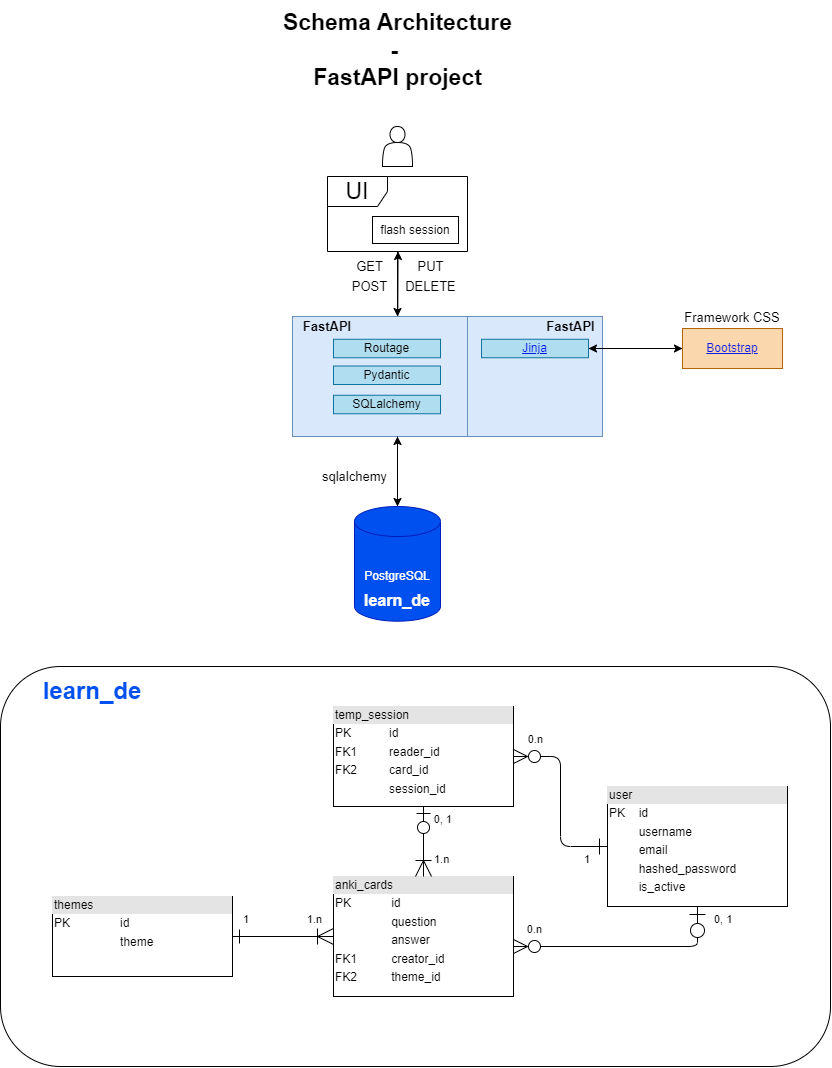

The diagram above was exported from draw.io. Its source (the exported page's mxGraphModel, read from the mxfile embedded in the PNG):
<mxGraphModel dx="1561" dy="823" grid="1" gridSize="10" guides="1" tooltips="1" connect="1" arrows="1" fold="1" page="1" pageScale="1" pageWidth="850" pageHeight="1100" math="0" shadow="0">
  <root>
    <mxCell id="0" />
    <mxCell id="1" parent="0" />
    <mxCell id="37" style="edgeStyle=none;html=1;entryX=0.504;entryY=1;entryDx=0;entryDy=0;entryPerimeter=0;fontSize=23;" parent="1" source="9" target="31" edge="1">
      <mxGeometry relative="1" as="geometry" />
    </mxCell>
    <mxCell id="9" value="" style="rounded=0;whiteSpace=wrap;html=1;fillColor=#dae8fc;strokeColor=#6c8ebf;" parent="1" vertex="1">
      <mxGeometry x="320" y="320" width="210" height="120" as="geometry" />
    </mxCell>
    <mxCell id="10" value="" style="endArrow=classic;html=1;exitX=0.5;exitY=1;exitDx=0;exitDy=0;" parent="1" source="9" target="11" edge="1">
      <mxGeometry width="50" height="50" relative="1" as="geometry">
        <mxPoint x="399.5" y="330" as="sourcePoint" />
        <mxPoint x="425.5" y="470" as="targetPoint" />
      </mxGeometry>
    </mxCell>
    <mxCell id="39" style="edgeStyle=none;html=1;entryX=0.5;entryY=1;entryDx=0;entryDy=0;fontSize=23;" parent="1" source="11" target="9" edge="1">
      <mxGeometry relative="1" as="geometry" />
    </mxCell>
    <mxCell id="11" value="PostgreSQL" style="shape=cylinder3;whiteSpace=wrap;html=1;boundedLbl=1;backgroundOutline=1;size=15;rounded=1;fillColor=#0050ef;strokeColor=#001DBC;fontColor=#ffffff;" parent="1" vertex="1">
      <mxGeometry x="382" y="510" width="86" height="114.67" as="geometry" />
    </mxCell>
    <mxCell id="12" value="Schema Architecture&lt;br style=&quot;font-size: 23px;&quot;&gt;-&amp;nbsp;&lt;br style=&quot;font-size: 23px;&quot;&gt;FastAPI project" style="text;strokeColor=none;fillColor=none;html=1;fontSize=23;fontStyle=1;verticalAlign=middle;align=center;rounded=1;labelBackgroundColor=none;" parent="1" vertex="1">
      <mxGeometry x="291" y="4" width="268" height="100" as="geometry" />
    </mxCell>
    <mxCell id="30" value="" style="shape=actor;whiteSpace=wrap;html=1;rounded=1;labelBackgroundColor=none;fontSize=23;" parent="1" vertex="1">
      <mxGeometry x="410" y="130" width="30" height="40" as="geometry" />
    </mxCell>
    <mxCell id="38" style="edgeStyle=none;html=1;entryX=0.5;entryY=0;entryDx=0;entryDy=0;fontSize=23;" parent="1" source="31" target="9" edge="1">
      <mxGeometry relative="1" as="geometry" />
    </mxCell>
    <mxCell id="31" value="UI" style="shape=umlFrame;whiteSpace=wrap;html=1;rounded=1;labelBackgroundColor=none;fontSize=23;" parent="1" vertex="1">
      <mxGeometry x="355" y="180" width="140" height="75" as="geometry" />
    </mxCell>
    <mxCell id="40" value="GET" style="text;html=1;strokeColor=none;fillColor=none;align=center;verticalAlign=middle;whiteSpace=wrap;rounded=0;labelBackgroundColor=none;fontSize=13;" parent="1" vertex="1">
      <mxGeometry x="370" y="260" width="55" height="20" as="geometry" />
    </mxCell>
    <mxCell id="41" value="sqlalchemy" style="text;html=1;strokeColor=none;fillColor=none;align=center;verticalAlign=middle;whiteSpace=wrap;rounded=0;labelBackgroundColor=none;fontSize=13;" parent="1" vertex="1">
      <mxGeometry x="355" y="470" width="55" height="20" as="geometry" />
    </mxCell>
    <mxCell id="42" value="flash session" style="rounded=0;whiteSpace=wrap;html=1;" parent="1" vertex="1">
      <mxGeometry x="400" y="220" width="86" height="27" as="geometry" />
    </mxCell>
    <mxCell id="43" value="POST" style="text;html=1;strokeColor=none;fillColor=none;align=center;verticalAlign=middle;whiteSpace=wrap;rounded=0;labelBackgroundColor=none;fontSize=13;" parent="1" vertex="1">
      <mxGeometry x="370" y="280" width="55" height="20" as="geometry" />
    </mxCell>
    <mxCell id="49" value="Routage" style="rounded=0;whiteSpace=wrap;html=1;fillColor=#b1ddf0;strokeColor=#10739e;" parent="1" vertex="1">
      <mxGeometry x="361" y="342.75" width="107" height="18.5" as="geometry" />
    </mxCell>
    <mxCell id="53" value="Pydantic" style="rounded=0;whiteSpace=wrap;html=1;fillColor=#b1ddf0;strokeColor=#10739e;" parent="1" vertex="1">
      <mxGeometry x="361" y="369.5" width="107" height="18.5" as="geometry" />
    </mxCell>
    <mxCell id="54" value="SQLalchemy" style="rounded=0;whiteSpace=wrap;html=1;fillColor=#b1ddf0;strokeColor=#10739e;" parent="1" vertex="1">
      <mxGeometry x="361" y="398.75" width="107" height="18.5" as="geometry" />
    </mxCell>
    <mxCell id="60" value="" style="rounded=0;whiteSpace=wrap;html=1;fillColor=#dae8fc;strokeColor=#6c8ebf;" parent="1" vertex="1">
      <mxGeometry x="495" y="320" width="135" height="120" as="geometry" />
    </mxCell>
    <mxCell id="75" value="&lt;b&gt;FastAPI&lt;/b&gt;" style="text;html=1;strokeColor=none;fillColor=none;align=center;verticalAlign=middle;whiteSpace=wrap;rounded=0;labelBackgroundColor=none;fontSize=13;" parent="1" vertex="1">
      <mxGeometry x="320" y="320" width="70" height="20" as="geometry" />
    </mxCell>
    <mxCell id="44" value="&lt;span&gt;Framework CSS&lt;/span&gt;" style="text;html=1;strokeColor=none;fillColor=none;align=center;verticalAlign=middle;whiteSpace=wrap;rounded=0;labelBackgroundColor=none;fontSize=13;fontStyle=0" parent="1" vertex="1">
      <mxGeometry x="705" y="309" width="110" height="23" as="geometry" />
    </mxCell>
    <mxCell id="77" value="&lt;b&gt;FastAPI&lt;/b&gt;" style="text;html=1;strokeColor=none;fillColor=none;align=center;verticalAlign=middle;whiteSpace=wrap;rounded=0;labelBackgroundColor=none;fontSize=13;" parent="1" vertex="1">
      <mxGeometry x="571" y="320" width="55" height="20" as="geometry" />
    </mxCell>
    <mxCell id="88" value="" style="edgeStyle=none;html=1;exitX=1;exitY=0.5;exitDx=0;exitDy=0;entryX=0;entryY=0.5;entryDx=0;entryDy=0;" parent="1" source="78" target="82" edge="1">
      <mxGeometry relative="1" as="geometry" />
    </mxCell>
    <UserObject label="Jinja" link="https://fastapi.tiangolo.com/advanced/templates/" id="78">
      <mxCell style="rounded=0;whiteSpace=wrap;html=1;fillColor=#b1ddf0;strokeColor=#10739e;fontStyle=4;fontColor=#0c1be9;" parent="1" vertex="1">
        <mxGeometry x="509" y="342.75" width="107" height="18.5" as="geometry" />
      </mxCell>
    </UserObject>
    <mxCell id="89" style="edgeStyle=none;html=1;exitX=0;exitY=0.5;exitDx=0;exitDy=0;entryX=1;entryY=0.5;entryDx=0;entryDy=0;" parent="1" source="82" target="78" edge="1">
      <mxGeometry relative="1" as="geometry">
        <mxPoint x="620.0000000000002" y="350" as="targetPoint" />
      </mxGeometry>
    </mxCell>
    <UserObject label="Bootstrap" link="https://getbootstrap.com/" linkTarget="_blank" id="82">
      <mxCell style="text;html=1;strokeColor=#b46504;fillColor=#fad7ac;whiteSpace=wrap;align=center;verticalAlign=middle;fontStyle=4;shadow=0;fontColor=#0c1be9;" parent="1" vertex="1">
        <mxGeometry x="710" y="332" width="100" height="40" as="geometry" />
      </mxCell>
    </UserObject>
    <mxCell id="121" value="" style="rounded=1;whiteSpace=wrap;html=1;fontSize=16;fontColor=#FFFFFF;fillColor=none;fontStyle=4" parent="1" vertex="1">
      <mxGeometry x="28" y="670" width="830" height="400" as="geometry" />
    </mxCell>
    <mxCell id="120" value="&lt;b style=&quot;font-size: 16px;&quot;&gt;learn_de&lt;/b&gt;" style="text;html=1;strokeColor=none;fillColor=none;align=center;verticalAlign=middle;whiteSpace=wrap;rounded=0;fontColor=#FFFFFF;fontSize=16;" parent="1" vertex="1">
      <mxGeometry x="395" y="588.67" width="60" height="30" as="geometry" />
    </mxCell>
    <mxCell id="97" value="&lt;div style=&quot;box-sizing:border-box;width:100%;background:#e4e4e4;padding:2px;&quot;&gt;themes&lt;/div&gt;&lt;table style=&quot;width:100%;font-size:1em;&quot; cellpadding=&quot;2&quot; cellspacing=&quot;0&quot;&gt;&lt;tbody&gt;&lt;tr&gt;&lt;td&gt;PK&lt;/td&gt;&lt;td&gt;&lt;br&gt;&lt;/td&gt;&lt;td&gt;id&lt;/td&gt;&lt;td&gt;&lt;br&gt;&lt;/td&gt;&lt;/tr&gt;&lt;tr&gt;&lt;td&gt;&lt;br&gt;&lt;/td&gt;&lt;td&gt;&lt;br&gt;&lt;/td&gt;&lt;td&gt;theme&lt;/td&gt;&lt;td&gt;&lt;br&gt;&lt;/td&gt;&lt;/tr&gt;&lt;/tbody&gt;&lt;/table&gt;" style="verticalAlign=top;align=left;overflow=fill;html=1;" parent="1" vertex="1">
      <mxGeometry x="80" y="900" width="180" height="80" as="geometry" />
    </mxCell>
    <mxCell id="98" value="" style="endArrow=ERone;html=1;endSize=12;startArrow=ERoneToMany;startSize=14;startFill=0;edgeStyle=orthogonalEdgeStyle;exitX=0;exitY=0.5;exitDx=0;exitDy=0;entryX=1;entryY=0.5;entryDx=0;entryDy=0;endFill=0;" parent="1" source="102" target="97" edge="1">
      <mxGeometry relative="1" as="geometry">
        <mxPoint x="571" y="820" as="sourcePoint" />
        <mxPoint x="731" y="820" as="targetPoint" />
      </mxGeometry>
    </mxCell>
    <mxCell id="99" value="0..n" style="edgeLabel;resizable=0;html=1;align=left;verticalAlign=top;" parent="98" connectable="0" vertex="1">
      <mxGeometry x="-1" relative="1" as="geometry" />
    </mxCell>
    <mxCell id="100" value="1" style="edgeLabel;resizable=0;html=1;align=right;verticalAlign=top;" parent="98" connectable="0" vertex="1">
      <mxGeometry x="1" relative="1" as="geometry">
        <mxPoint x="17" y="-30" as="offset" />
      </mxGeometry>
    </mxCell>
    <mxCell id="101" value="&lt;div style=&quot;box-sizing:border-box;width:100%;background:#e4e4e4;padding:2px;&quot;&gt;temp_session&lt;/div&gt;&lt;table style=&quot;width:100%;font-size:1em;&quot; cellpadding=&quot;2&quot; cellspacing=&quot;0&quot;&gt;&lt;tbody&gt;&lt;tr&gt;&lt;td&gt;PK&lt;/td&gt;&lt;td&gt;id&lt;/td&gt;&lt;/tr&gt;&lt;tr&gt;&lt;td&gt;FK1&lt;/td&gt;&lt;td&gt;reader_id&lt;/td&gt;&lt;/tr&gt;&lt;tr&gt;&lt;td&gt;FK2&lt;/td&gt;&lt;td&gt;card_id&lt;/td&gt;&lt;/tr&gt;&lt;tr&gt;&lt;td&gt;&lt;br&gt;&lt;/td&gt;&lt;td&gt;session_id&lt;/td&gt;&lt;/tr&gt;&lt;/tbody&gt;&lt;/table&gt;" style="verticalAlign=top;align=left;overflow=fill;html=1;" parent="1" vertex="1">
      <mxGeometry x="361" y="710" width="180" height="100" as="geometry" />
    </mxCell>
    <mxCell id="102" value="&lt;div style=&quot;box-sizing:border-box;width:100%;background:#e4e4e4;padding:2px;&quot;&gt;anki_cards&lt;/div&gt;&lt;table style=&quot;width:100%;font-size:1em;&quot; cellpadding=&quot;2&quot; cellspacing=&quot;0&quot;&gt;&lt;tbody&gt;&lt;tr&gt;&lt;td&gt;PK&lt;/td&gt;&lt;td&gt;id&lt;/td&gt;&lt;/tr&gt;&lt;tr&gt;&lt;td&gt;&lt;br&gt;&lt;/td&gt;&lt;td&gt;question&lt;/td&gt;&lt;/tr&gt;&lt;tr&gt;&lt;td&gt;&lt;br&gt;&lt;/td&gt;&lt;td&gt;answer&lt;/td&gt;&lt;/tr&gt;&lt;tr&gt;&lt;td&gt;FK1&lt;/td&gt;&lt;td&gt;creator_id&lt;/td&gt;&lt;/tr&gt;&lt;tr&gt;&lt;td&gt;FK2&lt;/td&gt;&lt;td&gt;theme_id&lt;/td&gt;&lt;/tr&gt;&lt;/tbody&gt;&lt;/table&gt;" style="verticalAlign=top;align=left;overflow=fill;html=1;" parent="1" vertex="1">
      <mxGeometry x="361" y="880" width="180" height="120" as="geometry" />
    </mxCell>
    <mxCell id="103" value="&lt;div style=&quot;box-sizing:border-box;width:100%;background:#e4e4e4;padding:2px;&quot;&gt;user&lt;/div&gt;&lt;table style=&quot;width:100%;font-size:1em;&quot; cellpadding=&quot;2&quot; cellspacing=&quot;0&quot;&gt;&lt;tbody&gt;&lt;tr&gt;&lt;td&gt;PK&lt;/td&gt;&lt;td&gt;id&lt;/td&gt;&lt;/tr&gt;&lt;tr&gt;&lt;td&gt;&lt;br&gt;&lt;/td&gt;&lt;td&gt;username&lt;/td&gt;&lt;/tr&gt;&lt;tr&gt;&lt;td&gt;&lt;br&gt;&lt;/td&gt;&lt;td&gt;email&lt;/td&gt;&lt;/tr&gt;&lt;tr&gt;&lt;td&gt;&lt;br&gt;&lt;/td&gt;&lt;td&gt;hashed_password&lt;/td&gt;&lt;/tr&gt;&lt;tr&gt;&lt;td&gt;&lt;br&gt;&lt;/td&gt;&lt;td&gt;is_active&lt;/td&gt;&lt;/tr&gt;&lt;/tbody&gt;&lt;/table&gt;" style="verticalAlign=top;align=left;overflow=fill;html=1;strokeColor=default;" parent="1" vertex="1">
      <mxGeometry x="635" y="790" width="180" height="120" as="geometry" />
    </mxCell>
    <mxCell id="107" value="" style="endArrow=ERzeroToMany;html=1;endSize=12;startArrow=ERone;startSize=14;startFill=0;edgeStyle=orthogonalEdgeStyle;entryX=1;entryY=0.5;entryDx=0;entryDy=0;exitX=0;exitY=0.5;exitDx=0;exitDy=0;endFill=0;" parent="1" source="103" target="101" edge="1">
      <mxGeometry relative="1" as="geometry">
        <mxPoint x="630" y="940" as="sourcePoint" />
        <mxPoint x="640" y="860" as="targetPoint" />
      </mxGeometry>
    </mxCell>
    <mxCell id="108" value="1" style="edgeLabel;resizable=0;html=1;align=left;verticalAlign=top;strokeColor=default;" parent="107" connectable="0" vertex="1">
      <mxGeometry x="-1" relative="1" as="geometry">
        <mxPoint x="-25" as="offset" />
      </mxGeometry>
    </mxCell>
    <mxCell id="110" value="1.n" style="edgeLabel;resizable=0;html=1;align=right;verticalAlign=top;" parent="1" connectable="0" vertex="1">
      <mxGeometry x="350" y="910" as="geometry" />
    </mxCell>
    <mxCell id="111" value="" style="endArrow=ERzeroToOne;html=1;endSize=12;startArrow=ERoneToMany;startSize=14;startFill=0;edgeStyle=orthogonalEdgeStyle;entryX=0.5;entryY=1;entryDx=0;entryDy=0;exitX=0.5;exitY=0;exitDx=0;exitDy=0;endFill=0;" parent="1" source="102" target="101" edge="1">
      <mxGeometry relative="1" as="geometry">
        <mxPoint x="595" y="1017.5" as="sourcePoint" />
        <mxPoint x="495" y="842.5" as="targetPoint" />
      </mxGeometry>
    </mxCell>
    <mxCell id="112" value="1.n" style="edgeLabel;resizable=0;html=1;align=left;verticalAlign=top;strokeColor=default;" parent="111" connectable="0" vertex="1">
      <mxGeometry x="-1" relative="1" as="geometry">
        <mxPoint x="9" y="-30" as="offset" />
      </mxGeometry>
    </mxCell>
    <mxCell id="113" value="0, 1" style="edgeLabel;resizable=0;html=1;align=right;verticalAlign=top;strokeColor=default;" parent="111" connectable="0" vertex="1">
      <mxGeometry x="1" relative="1" as="geometry">
        <mxPoint x="29" as="offset" />
      </mxGeometry>
    </mxCell>
    <mxCell id="114" value="" style="endArrow=ERzeroToMany;html=1;endSize=12;startArrow=ERzeroToOne;startSize=14;startFill=0;edgeStyle=orthogonalEdgeStyle;exitX=0.5;exitY=1;exitDx=0;exitDy=0;endFill=0;" parent="1" source="103" target="102" edge="1">
      <mxGeometry relative="1" as="geometry">
        <mxPoint x="645" y="860" as="sourcePoint" />
        <mxPoint x="551" y="775" as="targetPoint" />
        <Array as="points">
          <mxPoint x="725" y="950" />
        </Array>
      </mxGeometry>
    </mxCell>
    <mxCell id="115" value="0, 1" style="edgeLabel;resizable=0;html=1;align=left;verticalAlign=top;strokeColor=default;" parent="114" connectable="0" vertex="1">
      <mxGeometry x="-1" relative="1" as="geometry">
        <mxPoint x="15" as="offset" />
      </mxGeometry>
    </mxCell>
    <mxCell id="116" value="0.n" style="edgeLabel;resizable=0;html=1;align=right;verticalAlign=top;strokeColor=default;" parent="114" connectable="0" vertex="1">
      <mxGeometry x="1" relative="1" as="geometry">
        <mxPoint x="29" y="-30" as="offset" />
      </mxGeometry>
    </mxCell>
    <mxCell id="122" value="&lt;span style=&quot;font-size: 24px;&quot;&gt;learn_de&lt;/span&gt;" style="text;html=1;strokeColor=none;fillColor=none;align=center;verticalAlign=middle;whiteSpace=wrap;rounded=0;fontColor=#0050ef;fontSize=24;fontStyle=1" parent="1" vertex="1">
      <mxGeometry x="50" y="680" width="140" height="30" as="geometry" />
    </mxCell>
    <mxCell id="123" value="PUT" style="text;html=1;strokeColor=none;fillColor=none;align=center;verticalAlign=middle;whiteSpace=wrap;rounded=0;labelBackgroundColor=none;fontSize=13;" vertex="1" parent="1">
      <mxGeometry x="431" y="260" width="55" height="20" as="geometry" />
    </mxCell>
    <mxCell id="124" value="DELETE" style="text;html=1;strokeColor=none;fillColor=none;align=center;verticalAlign=middle;whiteSpace=wrap;rounded=0;labelBackgroundColor=none;fontSize=13;" vertex="1" parent="1">
      <mxGeometry x="431" y="280" width="55" height="20" as="geometry" />
    </mxCell>
    <mxCell id="126" value="0.n" style="edgeLabel;resizable=0;html=1;align=right;verticalAlign=top;" connectable="0" vertex="1" parent="1">
      <mxGeometry x="571" y="730" as="geometry" />
    </mxCell>
  </root>
</mxGraphModel>